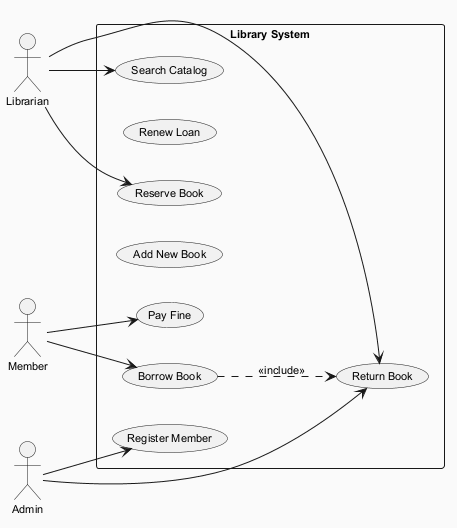

The diagram above was rendered by PlantUML. Its source (embedded in the PNG):
@startuml
skinparam backgroundColor #FAFAFA
skinparam classBackgroundColor #FFF3E0
skinparam classBorderColor #E65100
skinparam defaultFontSize 11
left to right direction
actor "Librarian" as L
actor "Admin" as A
actor "Member" as M
rectangle "Library System" {
  usecase "Search Catalog" as UC_SearchCatalog
  usecase "Renew Loan" as UC_RenewLoan
  usecase "Register Member" as UC_RegisterMember
  usecase "Add New Book" as UC_AddNewBook
  usecase "Return Book" as UC_ReturnBook
  usecase "Borrow Book" as UC_BorrowBook
  usecase "Reserve Book" as UC_ReserveBook
  usecase "Pay Fine" as UC_PayFine
}
L --> UC_ReserveBook
L --> UC_ReturnBook
L --> UC_SearchCatalog
A --> UC_ReturnBook
A --> UC_RegisterMember
M --> UC_BorrowBook
M --> UC_PayFine
UC_BorrowBook ..> UC_ReturnBook : <<include>>
@enduml